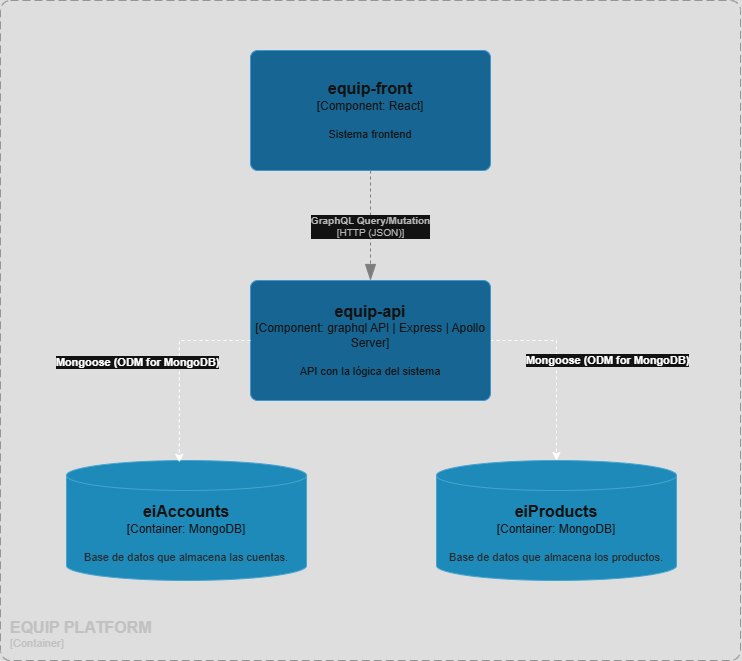

The diagram above was exported from draw.io. Its source (the exported page's mxGraphModel, read from the mxfile embedded in the PNG):
<mxGraphModel dx="1246" dy="616" grid="1" gridSize="10" guides="1" tooltips="1" connect="1" arrows="1" fold="1" page="1" pageScale="1" pageWidth="827" pageHeight="1169" math="0" shadow="0">
  <root>
    <mxCell id="0" />
    <mxCell id="1" parent="0" />
    <object placeholders="1" c4Name="EQUIP PLATFORM" c4Type="ContainerScopeBoundary" c4Application="Container" label="&lt;font style=&quot;font-size: 16px&quot;&gt;&lt;b&gt;&lt;div style=&quot;text-align: left&quot;&gt;%c4Name%&lt;/div&gt;&lt;/b&gt;&lt;/font&gt;&lt;div style=&quot;text-align: left&quot;&gt;[%c4Application%]&lt;/div&gt;" id="90InO0d6frWLFx5QPxlg-3">
      <mxCell style="rounded=1;fontSize=11;whiteSpace=wrap;html=1;dashed=1;arcSize=20;fillColor=none;strokeColor=#666666;fontColor=#333333;labelBackgroundColor=none;align=left;verticalAlign=bottom;labelBorderColor=none;spacingTop=0;spacing=10;dashPattern=8 4;metaEdit=1;rotatable=0;perimeter=rectanglePerimeter;noLabel=0;labelPadding=0;allowArrows=0;connectable=0;expand=0;recursiveResize=0;editable=1;pointerEvents=0;absoluteArcSize=1;points=[[0.25,0,0],[0.5,0,0],[0.75,0,0],[1,0.25,0],[1,0.5,0],[1,0.75,0],[0.75,1,0],[0.5,1,0],[0.25,1,0],[0,0.75,0],[0,0.5,0],[0,0.25,0]];" vertex="1" parent="1">
        <mxGeometry x="44" y="90" width="740" height="660" as="geometry" />
      </mxCell>
    </object>
    <mxCell id="90InO0d6frWLFx5QPxlg-10" style="edgeStyle=orthogonalEdgeStyle;rounded=0;orthogonalLoop=1;jettySize=auto;html=1;exitX=1;exitY=0.5;exitDx=0;exitDy=0;exitPerimeter=0;dashed=1;" edge="1" parent="1" source="90InO0d6frWLFx5QPxlg-4" target="90InO0d6frWLFx5QPxlg-7">
      <mxGeometry relative="1" as="geometry" />
    </mxCell>
    <mxCell id="90InO0d6frWLFx5QPxlg-17" value="&lt;strong data-end=&quot;399&quot; data-start=&quot;369&quot;&gt;Mongoose (ODM for MongoDB)&lt;/strong&gt;" style="edgeLabel;html=1;align=center;verticalAlign=middle;resizable=0;points=[];" vertex="1" connectable="0" parent="90InO0d6frWLFx5QPxlg-10">
      <mxGeometry x="0.1217" y="5" relative="1" as="geometry">
        <mxPoint x="45" y="-19" as="offset" />
      </mxGeometry>
    </mxCell>
    <object placeholders="1" c4Name="equip-api" c4Type="Component" c4Technology="graphql API | Express | Apollo Server" c4Description="API con la lógica del sistema" label="&lt;font style=&quot;font-size: 16px&quot;&gt;&lt;b&gt;%c4Name%&lt;/b&gt;&lt;/font&gt;&lt;div&gt;[%c4Type%: %c4Technology%]&lt;/div&gt;&lt;br&gt;&lt;div&gt;&lt;font style=&quot;font-size: 11px&quot;&gt;%c4Description%&lt;/font&gt;&lt;/div&gt;" id="90InO0d6frWLFx5QPxlg-4">
      <mxCell style="rounded=1;whiteSpace=wrap;html=1;labelBackgroundColor=none;fillColor=#63BEF2;fontColor=#ffffff;align=center;arcSize=6;strokeColor=#2086C9;metaEdit=1;resizable=0;points=[[0.25,0,0],[0.5,0,0],[0.75,0,0],[1,0.25,0],[1,0.5,0],[1,0.75,0],[0.75,1,0],[0.5,1,0],[0.25,1,0],[0,0.75,0],[0,0.5,0],[0,0.25,0]];" vertex="1" parent="1">
        <mxGeometry x="294" y="370" width="240" height="120" as="geometry" />
      </mxCell>
    </object>
    <object placeholders="1" c4Name="equip-front" c4Type="Component" c4Technology="React" c4Description="Sistema frontend" label="&lt;font style=&quot;font-size: 16px&quot;&gt;&lt;b&gt;%c4Name%&lt;/b&gt;&lt;/font&gt;&lt;div&gt;[%c4Type%: %c4Technology%]&lt;/div&gt;&lt;br&gt;&lt;div&gt;&lt;font style=&quot;font-size: 11px&quot;&gt;%c4Description%&lt;/font&gt;&lt;/div&gt;" id="90InO0d6frWLFx5QPxlg-5">
      <mxCell style="rounded=1;whiteSpace=wrap;html=1;labelBackgroundColor=none;fillColor=#63BEF2;fontColor=#ffffff;align=center;arcSize=6;strokeColor=#2086C9;metaEdit=1;resizable=0;points=[[0.25,0,0],[0.5,0,0],[0.75,0,0],[1,0.25,0],[1,0.5,0],[1,0.75,0],[0.75,1,0],[0.5,1,0],[0.25,1,0],[0,0.75,0],[0,0.5,0],[0,0.25,0]];" vertex="1" parent="1">
        <mxGeometry x="294" y="140" width="240" height="120" as="geometry" />
      </mxCell>
    </object>
    <object placeholders="1" c4Name="eiAccounts" c4Type="Container" c4Technology="MongoDB" c4Description="Base de datos que almacena las cuentas." label="&lt;font style=&quot;font-size: 16px&quot;&gt;&lt;b&gt;%c4Name%&lt;/b&gt;&lt;/font&gt;&lt;div&gt;[%c4Type%:&amp;nbsp;%c4Technology%]&lt;/div&gt;&lt;br&gt;&lt;div&gt;&lt;font style=&quot;font-size: 11px&quot;&gt;&lt;font color=&quot;#E6E6E6&quot;&gt;%c4Description%&lt;/font&gt;&lt;/div&gt;" id="90InO0d6frWLFx5QPxlg-6">
      <mxCell style="shape=cylinder3;size=15;whiteSpace=wrap;html=1;boundedLbl=1;rounded=0;labelBackgroundColor=none;fillColor=#23A2D9;fontSize=12;fontColor=#ffffff;align=center;strokeColor=#0E7DAD;metaEdit=1;points=[[0.5,0,0],[1,0.25,0],[1,0.5,0],[1,0.75,0],[0.5,1,0],[0,0.75,0],[0,0.5,0],[0,0.25,0]];resizable=0;" vertex="1" parent="1">
        <mxGeometry x="110" y="550" width="240" height="120" as="geometry" />
      </mxCell>
    </object>
    <object placeholders="1" c4Name="eiProducts" c4Type="Container" c4Technology="MongoDB" c4Description="Base de datos que almacena los productos." label="&lt;font style=&quot;font-size: 16px&quot;&gt;&lt;b&gt;%c4Name%&lt;/b&gt;&lt;/font&gt;&lt;div&gt;[%c4Type%:&amp;nbsp;%c4Technology%]&lt;/div&gt;&lt;br&gt;&lt;div&gt;&lt;font style=&quot;font-size: 11px&quot;&gt;&lt;font color=&quot;#E6E6E6&quot;&gt;%c4Description%&lt;/font&gt;&lt;/div&gt;" id="90InO0d6frWLFx5QPxlg-7">
      <mxCell style="shape=cylinder3;size=15;whiteSpace=wrap;html=1;boundedLbl=1;rounded=0;labelBackgroundColor=none;fillColor=#23A2D9;fontSize=12;fontColor=#ffffff;align=center;strokeColor=#0E7DAD;metaEdit=1;points=[[0.5,0,0],[1,0.25,0],[1,0.5,0],[1,0.75,0],[0.5,1,0],[0,0.75,0],[0,0.5,0],[0,0.25,0]];resizable=0;" vertex="1" parent="1">
        <mxGeometry x="480" y="550" width="240" height="120" as="geometry" />
      </mxCell>
    </object>
    <mxCell id="90InO0d6frWLFx5QPxlg-9" style="edgeStyle=orthogonalEdgeStyle;rounded=0;orthogonalLoop=1;jettySize=auto;html=1;entryX=0.47;entryY=0.015;entryDx=0;entryDy=0;entryPerimeter=0;exitX=0;exitY=0.5;exitDx=0;exitDy=0;exitPerimeter=0;dashed=1;" edge="1" parent="1" source="90InO0d6frWLFx5QPxlg-4" target="90InO0d6frWLFx5QPxlg-6">
      <mxGeometry relative="1" as="geometry" />
    </mxCell>
    <mxCell id="90InO0d6frWLFx5QPxlg-16" value="&lt;strong data-end=&quot;399&quot; data-start=&quot;369&quot;&gt;Mongoose (ODM for MongoDB)&lt;/strong&gt;" style="edgeLabel;html=1;align=center;verticalAlign=middle;resizable=0;points=[];" vertex="1" connectable="0" parent="90InO0d6frWLFx5QPxlg-9">
      <mxGeometry x="0.1348" y="-3" relative="1" as="geometry">
        <mxPoint x="-40" y="-18" as="offset" />
      </mxGeometry>
    </mxCell>
    <object placeholders="1" c4Type="Relationship" c4Technology="HTTP (JSON)" c4Description="GraphQL Query/Mutation" label="&lt;div style=&quot;text-align: left&quot;&gt;&lt;div style=&quot;text-align: center&quot;&gt;&lt;b&gt;%c4Description%&lt;/b&gt;&lt;/div&gt;&lt;div style=&quot;text-align: center&quot;&gt;[%c4Technology%]&lt;/div&gt;&lt;/div&gt;" id="90InO0d6frWLFx5QPxlg-12">
      <mxCell style="endArrow=blockThin;html=1;fontSize=10;fontColor=#404040;strokeWidth=1;endFill=1;strokeColor=#828282;elbow=vertical;metaEdit=1;endSize=14;startSize=14;jumpStyle=arc;jumpSize=16;rounded=0;edgeStyle=orthogonalEdgeStyle;exitX=0.5;exitY=1;exitDx=0;exitDy=0;exitPerimeter=0;entryX=0.5;entryY=0;entryDx=0;entryDy=0;entryPerimeter=0;dashed=1;" edge="1" parent="1" source="90InO0d6frWLFx5QPxlg-5" target="90InO0d6frWLFx5QPxlg-4">
        <mxGeometry width="240" relative="1" as="geometry">
          <mxPoint x="44" y="330" as="sourcePoint" />
          <mxPoint x="284" y="330" as="targetPoint" />
        </mxGeometry>
      </mxCell>
    </object>
  </root>
</mxGraphModel>